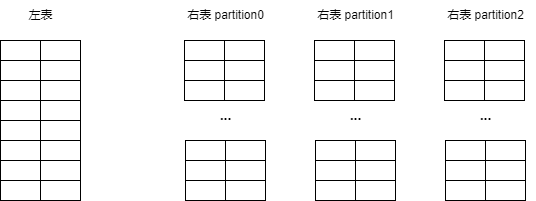

The diagram above was exported from draw.io. Its source (the exported page's mxGraphModel, read from the mxfile embedded in the PNG):
<mxGraphModel dx="2074" dy="1196" grid="1" gridSize="10" guides="1" tooltips="1" connect="1" arrows="1" fold="1" page="1" pageScale="1" pageWidth="827" pageHeight="1169" math="0" shadow="0">
  <root>
    <mxCell id="0" />
    <mxCell id="1" parent="0" />
    <mxCell id="rd7oeKDn1ImQtp38muPT-1" value="" style="rounded=0;whiteSpace=wrap;html=1;" parent="1" vertex="1">
      <mxGeometry x="230" y="330" width="40" height="20" as="geometry" />
    </mxCell>
    <mxCell id="rd7oeKDn1ImQtp38muPT-3" value="" style="rounded=0;whiteSpace=wrap;html=1;" parent="1" vertex="1">
      <mxGeometry x="270" y="330" width="40" height="20" as="geometry" />
    </mxCell>
    <mxCell id="rd7oeKDn1ImQtp38muPT-4" value="" style="rounded=0;whiteSpace=wrap;html=1;" parent="1" vertex="1">
      <mxGeometry x="230" y="350" width="40" height="20" as="geometry" />
    </mxCell>
    <mxCell id="rd7oeKDn1ImQtp38muPT-5" value="" style="rounded=0;whiteSpace=wrap;html=1;" parent="1" vertex="1">
      <mxGeometry x="270" y="350" width="40" height="20" as="geometry" />
    </mxCell>
    <mxCell id="rd7oeKDn1ImQtp38muPT-6" value="" style="rounded=0;whiteSpace=wrap;html=1;" parent="1" vertex="1">
      <mxGeometry x="230" y="370" width="40" height="20" as="geometry" />
    </mxCell>
    <mxCell id="rd7oeKDn1ImQtp38muPT-7" value="" style="rounded=0;whiteSpace=wrap;html=1;" parent="1" vertex="1">
      <mxGeometry x="270" y="370" width="40" height="20" as="geometry" />
    </mxCell>
    <mxCell id="rd7oeKDn1ImQtp38muPT-8" value="" style="rounded=0;whiteSpace=wrap;html=1;" parent="1" vertex="1">
      <mxGeometry x="230" y="390" width="40" height="20" as="geometry" />
    </mxCell>
    <mxCell id="rd7oeKDn1ImQtp38muPT-9" value="" style="rounded=0;whiteSpace=wrap;html=1;" parent="1" vertex="1">
      <mxGeometry x="270" y="390" width="40" height="20" as="geometry" />
    </mxCell>
    <mxCell id="rd7oeKDn1ImQtp38muPT-10" value="" style="rounded=0;whiteSpace=wrap;html=1;" parent="1" vertex="1">
      <mxGeometry x="230" y="410" width="40" height="20" as="geometry" />
    </mxCell>
    <mxCell id="rd7oeKDn1ImQtp38muPT-11" value="" style="rounded=0;whiteSpace=wrap;html=1;" parent="1" vertex="1">
      <mxGeometry x="270" y="410" width="40" height="20" as="geometry" />
    </mxCell>
    <mxCell id="rd7oeKDn1ImQtp38muPT-12" value="" style="rounded=0;whiteSpace=wrap;html=1;" parent="1" vertex="1">
      <mxGeometry x="230" y="430" width="40" height="20" as="geometry" />
    </mxCell>
    <mxCell id="rd7oeKDn1ImQtp38muPT-13" value="" style="rounded=0;whiteSpace=wrap;html=1;" parent="1" vertex="1">
      <mxGeometry x="270" y="430" width="40" height="20" as="geometry" />
    </mxCell>
    <mxCell id="rd7oeKDn1ImQtp38muPT-14" value="" style="rounded=0;whiteSpace=wrap;html=1;" parent="1" vertex="1">
      <mxGeometry x="230" y="450" width="40" height="20" as="geometry" />
    </mxCell>
    <mxCell id="rd7oeKDn1ImQtp38muPT-15" value="" style="rounded=0;whiteSpace=wrap;html=1;" parent="1" vertex="1">
      <mxGeometry x="270" y="450" width="40" height="20" as="geometry" />
    </mxCell>
    <mxCell id="rd7oeKDn1ImQtp38muPT-16" value="" style="rounded=0;whiteSpace=wrap;html=1;" parent="1" vertex="1">
      <mxGeometry x="230" y="470" width="40" height="20" as="geometry" />
    </mxCell>
    <mxCell id="rd7oeKDn1ImQtp38muPT-17" value="" style="rounded=0;whiteSpace=wrap;html=1;" parent="1" vertex="1">
      <mxGeometry x="270" y="470" width="40" height="20" as="geometry" />
    </mxCell>
    <mxCell id="rd7oeKDn1ImQtp38muPT-19" value="" style="rounded=0;whiteSpace=wrap;html=1;" parent="1" vertex="1">
      <mxGeometry x="414" y="330" width="40" height="20" as="geometry" />
    </mxCell>
    <mxCell id="rd7oeKDn1ImQtp38muPT-20" value="" style="rounded=0;whiteSpace=wrap;html=1;" parent="1" vertex="1">
      <mxGeometry x="454" y="330" width="40" height="20" as="geometry" />
    </mxCell>
    <mxCell id="rd7oeKDn1ImQtp38muPT-21" value="" style="rounded=0;whiteSpace=wrap;html=1;" parent="1" vertex="1">
      <mxGeometry x="414" y="350" width="40" height="20" as="geometry" />
    </mxCell>
    <mxCell id="rd7oeKDn1ImQtp38muPT-22" value="" style="rounded=0;whiteSpace=wrap;html=1;" parent="1" vertex="1">
      <mxGeometry x="454" y="350" width="40" height="20" as="geometry" />
    </mxCell>
    <mxCell id="rd7oeKDn1ImQtp38muPT-23" value="" style="rounded=0;whiteSpace=wrap;html=1;" parent="1" vertex="1">
      <mxGeometry x="414" y="370" width="40" height="20" as="geometry" />
    </mxCell>
    <mxCell id="rd7oeKDn1ImQtp38muPT-24" value="" style="rounded=0;whiteSpace=wrap;html=1;" parent="1" vertex="1">
      <mxGeometry x="454" y="370" width="40" height="20" as="geometry" />
    </mxCell>
    <mxCell id="rd7oeKDn1ImQtp38muPT-25" value="左表" style="text;html=1;align=center;verticalAlign=middle;resizable=0;points=[];autosize=1;strokeColor=none;fillColor=none;" parent="1" vertex="1">
      <mxGeometry x="245" y="290" width="50" height="30" as="geometry" />
    </mxCell>
    <mxCell id="rd7oeKDn1ImQtp38muPT-26" value="右表 partition0" style="text;html=1;align=center;verticalAlign=middle;resizable=0;points=[];autosize=1;strokeColor=none;fillColor=none;" parent="1" vertex="1">
      <mxGeometry x="405" y="290" width="100" height="30" as="geometry" />
    </mxCell>
    <mxCell id="rd7oeKDn1ImQtp38muPT-34" value="" style="rounded=0;whiteSpace=wrap;html=1;" parent="1" vertex="1">
      <mxGeometry x="415" y="430" width="40" height="20" as="geometry" />
    </mxCell>
    <mxCell id="rd7oeKDn1ImQtp38muPT-35" value="" style="rounded=0;whiteSpace=wrap;html=1;" parent="1" vertex="1">
      <mxGeometry x="455" y="430" width="40" height="20" as="geometry" />
    </mxCell>
    <mxCell id="rd7oeKDn1ImQtp38muPT-36" value="" style="rounded=0;whiteSpace=wrap;html=1;" parent="1" vertex="1">
      <mxGeometry x="415" y="450" width="40" height="20" as="geometry" />
    </mxCell>
    <mxCell id="rd7oeKDn1ImQtp38muPT-37" value="" style="rounded=0;whiteSpace=wrap;html=1;" parent="1" vertex="1">
      <mxGeometry x="455" y="450" width="40" height="20" as="geometry" />
    </mxCell>
    <mxCell id="rd7oeKDn1ImQtp38muPT-38" value="" style="rounded=0;whiteSpace=wrap;html=1;" parent="1" vertex="1">
      <mxGeometry x="415" y="470" width="40" height="20" as="geometry" />
    </mxCell>
    <mxCell id="rd7oeKDn1ImQtp38muPT-39" value="" style="rounded=0;whiteSpace=wrap;html=1;" parent="1" vertex="1">
      <mxGeometry x="455" y="470" width="40" height="20" as="geometry" />
    </mxCell>
    <mxCell id="rd7oeKDn1ImQtp38muPT-40" value="&lt;b&gt;&lt;font style=&quot;font-size: 14px;&quot;&gt;...&lt;/font&gt;&lt;/b&gt;" style="text;html=1;align=center;verticalAlign=middle;resizable=0;points=[];autosize=1;strokeColor=none;fillColor=none;" parent="1" vertex="1">
      <mxGeometry x="435" y="390" width="40" height="30" as="geometry" />
    </mxCell>
    <mxCell id="rd7oeKDn1ImQtp38muPT-41" value="" style="rounded=0;whiteSpace=wrap;html=1;" parent="1" vertex="1">
      <mxGeometry x="544" y="330" width="40" height="20" as="geometry" />
    </mxCell>
    <mxCell id="rd7oeKDn1ImQtp38muPT-42" value="" style="rounded=0;whiteSpace=wrap;html=1;" parent="1" vertex="1">
      <mxGeometry x="584" y="330" width="40" height="20" as="geometry" />
    </mxCell>
    <mxCell id="rd7oeKDn1ImQtp38muPT-43" value="" style="rounded=0;whiteSpace=wrap;html=1;" parent="1" vertex="1">
      <mxGeometry x="544" y="350" width="40" height="20" as="geometry" />
    </mxCell>
    <mxCell id="rd7oeKDn1ImQtp38muPT-44" value="" style="rounded=0;whiteSpace=wrap;html=1;" parent="1" vertex="1">
      <mxGeometry x="584" y="350" width="40" height="20" as="geometry" />
    </mxCell>
    <mxCell id="rd7oeKDn1ImQtp38muPT-45" value="" style="rounded=0;whiteSpace=wrap;html=1;" parent="1" vertex="1">
      <mxGeometry x="544" y="370" width="40" height="20" as="geometry" />
    </mxCell>
    <mxCell id="rd7oeKDn1ImQtp38muPT-46" value="" style="rounded=0;whiteSpace=wrap;html=1;" parent="1" vertex="1">
      <mxGeometry x="584" y="370" width="40" height="20" as="geometry" />
    </mxCell>
    <mxCell id="rd7oeKDn1ImQtp38muPT-47" value="右表 partition1" style="text;html=1;align=center;verticalAlign=middle;resizable=0;points=[];autosize=1;strokeColor=none;fillColor=none;" parent="1" vertex="1">
      <mxGeometry x="535" y="290" width="100" height="30" as="geometry" />
    </mxCell>
    <mxCell id="rd7oeKDn1ImQtp38muPT-48" value="" style="rounded=0;whiteSpace=wrap;html=1;" parent="1" vertex="1">
      <mxGeometry x="545" y="430" width="40" height="20" as="geometry" />
    </mxCell>
    <mxCell id="rd7oeKDn1ImQtp38muPT-49" value="" style="rounded=0;whiteSpace=wrap;html=1;" parent="1" vertex="1">
      <mxGeometry x="585" y="430" width="40" height="20" as="geometry" />
    </mxCell>
    <mxCell id="rd7oeKDn1ImQtp38muPT-50" value="" style="rounded=0;whiteSpace=wrap;html=1;" parent="1" vertex="1">
      <mxGeometry x="545" y="450" width="40" height="20" as="geometry" />
    </mxCell>
    <mxCell id="rd7oeKDn1ImQtp38muPT-51" value="" style="rounded=0;whiteSpace=wrap;html=1;" parent="1" vertex="1">
      <mxGeometry x="585" y="450" width="40" height="20" as="geometry" />
    </mxCell>
    <mxCell id="rd7oeKDn1ImQtp38muPT-52" value="" style="rounded=0;whiteSpace=wrap;html=1;" parent="1" vertex="1">
      <mxGeometry x="545" y="470" width="40" height="20" as="geometry" />
    </mxCell>
    <mxCell id="rd7oeKDn1ImQtp38muPT-53" value="" style="rounded=0;whiteSpace=wrap;html=1;" parent="1" vertex="1">
      <mxGeometry x="585" y="470" width="40" height="20" as="geometry" />
    </mxCell>
    <mxCell id="rd7oeKDn1ImQtp38muPT-54" value="&lt;b&gt;&lt;font style=&quot;font-size: 14px;&quot;&gt;...&lt;/font&gt;&lt;/b&gt;" style="text;html=1;align=center;verticalAlign=middle;resizable=0;points=[];autosize=1;strokeColor=none;fillColor=none;" parent="1" vertex="1">
      <mxGeometry x="565" y="390" width="40" height="30" as="geometry" />
    </mxCell>
    <mxCell id="rd7oeKDn1ImQtp38muPT-55" value="" style="rounded=0;whiteSpace=wrap;html=1;" parent="1" vertex="1">
      <mxGeometry x="674" y="330" width="40" height="20" as="geometry" />
    </mxCell>
    <mxCell id="rd7oeKDn1ImQtp38muPT-56" value="" style="rounded=0;whiteSpace=wrap;html=1;" parent="1" vertex="1">
      <mxGeometry x="714" y="330" width="40" height="20" as="geometry" />
    </mxCell>
    <mxCell id="rd7oeKDn1ImQtp38muPT-57" value="" style="rounded=0;whiteSpace=wrap;html=1;" parent="1" vertex="1">
      <mxGeometry x="674" y="350" width="40" height="20" as="geometry" />
    </mxCell>
    <mxCell id="rd7oeKDn1ImQtp38muPT-58" value="" style="rounded=0;whiteSpace=wrap;html=1;" parent="1" vertex="1">
      <mxGeometry x="714" y="350" width="40" height="20" as="geometry" />
    </mxCell>
    <mxCell id="rd7oeKDn1ImQtp38muPT-59" value="" style="rounded=0;whiteSpace=wrap;html=1;" parent="1" vertex="1">
      <mxGeometry x="674" y="370" width="40" height="20" as="geometry" />
    </mxCell>
    <mxCell id="rd7oeKDn1ImQtp38muPT-60" value="" style="rounded=0;whiteSpace=wrap;html=1;" parent="1" vertex="1">
      <mxGeometry x="714" y="370" width="40" height="20" as="geometry" />
    </mxCell>
    <mxCell id="rd7oeKDn1ImQtp38muPT-61" value="右表 partition2" style="text;html=1;align=center;verticalAlign=middle;resizable=0;points=[];autosize=1;strokeColor=none;fillColor=none;" parent="1" vertex="1">
      <mxGeometry x="665" y="290" width="100" height="30" as="geometry" />
    </mxCell>
    <mxCell id="rd7oeKDn1ImQtp38muPT-62" value="" style="rounded=0;whiteSpace=wrap;html=1;" parent="1" vertex="1">
      <mxGeometry x="675" y="430" width="40" height="20" as="geometry" />
    </mxCell>
    <mxCell id="rd7oeKDn1ImQtp38muPT-63" value="" style="rounded=0;whiteSpace=wrap;html=1;" parent="1" vertex="1">
      <mxGeometry x="715" y="430" width="40" height="20" as="geometry" />
    </mxCell>
    <mxCell id="rd7oeKDn1ImQtp38muPT-64" value="" style="rounded=0;whiteSpace=wrap;html=1;" parent="1" vertex="1">
      <mxGeometry x="675" y="450" width="40" height="20" as="geometry" />
    </mxCell>
    <mxCell id="rd7oeKDn1ImQtp38muPT-65" value="" style="rounded=0;whiteSpace=wrap;html=1;" parent="1" vertex="1">
      <mxGeometry x="715" y="450" width="40" height="20" as="geometry" />
    </mxCell>
    <mxCell id="rd7oeKDn1ImQtp38muPT-66" value="" style="rounded=0;whiteSpace=wrap;html=1;" parent="1" vertex="1">
      <mxGeometry x="675" y="470" width="40" height="20" as="geometry" />
    </mxCell>
    <mxCell id="rd7oeKDn1ImQtp38muPT-67" value="" style="rounded=0;whiteSpace=wrap;html=1;" parent="1" vertex="1">
      <mxGeometry x="715" y="470" width="40" height="20" as="geometry" />
    </mxCell>
    <mxCell id="rd7oeKDn1ImQtp38muPT-68" value="&lt;b&gt;&lt;font style=&quot;font-size: 14px;&quot;&gt;...&lt;/font&gt;&lt;/b&gt;" style="text;html=1;align=center;verticalAlign=middle;resizable=0;points=[];autosize=1;strokeColor=none;fillColor=none;" parent="1" vertex="1">
      <mxGeometry x="695" y="390" width="40" height="30" as="geometry" />
    </mxCell>
  </root>
</mxGraphModel>